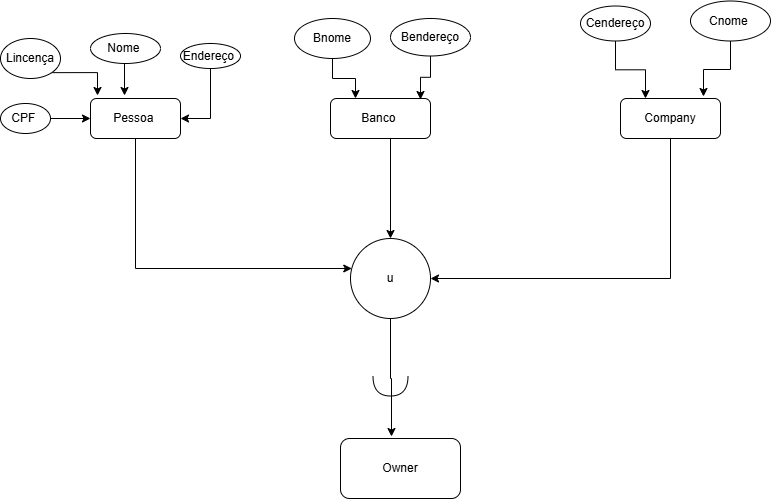

The diagram above was exported from draw.io. Its source (the exported page's mxGraphModel, read from the mxfile embedded in the PNG):
<mxGraphModel dx="1114" dy="567" grid="1" gridSize="10" guides="1" tooltips="1" connect="1" arrows="1" fold="1" page="1" pageScale="1" pageWidth="827" pageHeight="1169" math="0" shadow="0">
  <root>
    <mxCell id="0" />
    <mxCell id="1" parent="0" />
    <mxCell id="ejhUgS1E1YktPdS57uQr-33" style="edgeStyle=orthogonalEdgeStyle;rounded=0;orthogonalLoop=1;jettySize=auto;html=1;exitX=0.5;exitY=1;exitDx=0;exitDy=0;" edge="1" parent="1" source="ejhUgS1E1YktPdS57uQr-1" target="ejhUgS1E1YktPdS57uQr-5">
      <mxGeometry relative="1" as="geometry">
        <Array as="points">
          <mxPoint x="175" y="290" />
        </Array>
      </mxGeometry>
    </mxCell>
    <mxCell id="ejhUgS1E1YktPdS57uQr-1" value="Pessoa&amp;nbsp;" style="rounded=1;whiteSpace=wrap;html=1;" vertex="1" parent="1">
      <mxGeometry x="130" y="120" width="90" height="40" as="geometry" />
    </mxCell>
    <mxCell id="ejhUgS1E1YktPdS57uQr-34" style="edgeStyle=orthogonalEdgeStyle;rounded=0;orthogonalLoop=1;jettySize=auto;html=1;exitX=0.75;exitY=1;exitDx=0;exitDy=0;" edge="1" parent="1" source="ejhUgS1E1YktPdS57uQr-3" target="ejhUgS1E1YktPdS57uQr-5">
      <mxGeometry relative="1" as="geometry">
        <Array as="points">
          <mxPoint x="430" y="160" />
        </Array>
      </mxGeometry>
    </mxCell>
    <mxCell id="ejhUgS1E1YktPdS57uQr-3" value="Banco&amp;nbsp;" style="rounded=1;whiteSpace=wrap;html=1;" vertex="1" parent="1">
      <mxGeometry x="370" y="120" width="100" height="40" as="geometry" />
    </mxCell>
    <mxCell id="ejhUgS1E1YktPdS57uQr-36" style="edgeStyle=orthogonalEdgeStyle;rounded=0;orthogonalLoop=1;jettySize=auto;html=1;exitX=0.5;exitY=1;exitDx=0;exitDy=0;entryX=1;entryY=0.5;entryDx=0;entryDy=0;" edge="1" parent="1" source="ejhUgS1E1YktPdS57uQr-4" target="ejhUgS1E1YktPdS57uQr-5">
      <mxGeometry relative="1" as="geometry" />
    </mxCell>
    <mxCell id="ejhUgS1E1YktPdS57uQr-4" value="Company" style="rounded=1;whiteSpace=wrap;html=1;" vertex="1" parent="1">
      <mxGeometry x="660" y="120" width="100" height="40" as="geometry" />
    </mxCell>
    <mxCell id="ejhUgS1E1YktPdS57uQr-5" value="u" style="ellipse;whiteSpace=wrap;html=1;aspect=fixed;" vertex="1" parent="1">
      <mxGeometry x="390" y="260" width="80" height="80" as="geometry" />
    </mxCell>
    <mxCell id="ejhUgS1E1YktPdS57uQr-6" value="Owner" style="rounded=1;whiteSpace=wrap;html=1;" vertex="1" parent="1">
      <mxGeometry x="380" y="460" width="120" height="60" as="geometry" />
    </mxCell>
    <mxCell id="ejhUgS1E1YktPdS57uQr-17" style="edgeStyle=orthogonalEdgeStyle;rounded=0;orthogonalLoop=1;jettySize=auto;html=1;exitX=1;exitY=1;exitDx=0;exitDy=0;entryX=0.078;entryY=-0.075;entryDx=0;entryDy=0;entryPerimeter=0;" edge="1" parent="1" source="ejhUgS1E1YktPdS57uQr-7" target="ejhUgS1E1YktPdS57uQr-1">
      <mxGeometry relative="1" as="geometry">
        <Array as="points">
          <mxPoint x="137" y="94" />
        </Array>
      </mxGeometry>
    </mxCell>
    <mxCell id="ejhUgS1E1YktPdS57uQr-7" value="Lincença" style="ellipse;whiteSpace=wrap;html=1;" vertex="1" parent="1">
      <mxGeometry x="40" y="60" width="60" height="40" as="geometry" />
    </mxCell>
    <mxCell id="ejhUgS1E1YktPdS57uQr-21" value="" style="edgeStyle=orthogonalEdgeStyle;rounded=0;orthogonalLoop=1;jettySize=auto;html=1;" edge="1" parent="1" source="ejhUgS1E1YktPdS57uQr-8" target="ejhUgS1E1YktPdS57uQr-1">
      <mxGeometry relative="1" as="geometry" />
    </mxCell>
    <mxCell id="ejhUgS1E1YktPdS57uQr-8" value="CPF&amp;nbsp;" style="ellipse;whiteSpace=wrap;html=1;" vertex="1" parent="1">
      <mxGeometry x="40" y="125" width="50" height="30" as="geometry" />
    </mxCell>
    <mxCell id="ejhUgS1E1YktPdS57uQr-9" value="Nome&amp;nbsp;" style="ellipse;whiteSpace=wrap;html=1;" vertex="1" parent="1">
      <mxGeometry x="130" y="55" width="70" height="30" as="geometry" />
    </mxCell>
    <mxCell id="ejhUgS1E1YktPdS57uQr-29" style="edgeStyle=orthogonalEdgeStyle;rounded=0;orthogonalLoop=1;jettySize=auto;html=1;exitX=0.5;exitY=1;exitDx=0;exitDy=0;entryX=1;entryY=0.5;entryDx=0;entryDy=0;" edge="1" parent="1" source="ejhUgS1E1YktPdS57uQr-10" target="ejhUgS1E1YktPdS57uQr-1">
      <mxGeometry relative="1" as="geometry" />
    </mxCell>
    <mxCell id="ejhUgS1E1YktPdS57uQr-10" value="Endereço&amp;nbsp;" style="ellipse;whiteSpace=wrap;html=1;" vertex="1" parent="1">
      <mxGeometry x="220" y="65" width="60" height="25" as="geometry" />
    </mxCell>
    <mxCell id="ejhUgS1E1YktPdS57uQr-22" style="edgeStyle=orthogonalEdgeStyle;rounded=0;orthogonalLoop=1;jettySize=auto;html=1;exitX=0.5;exitY=1;exitDx=0;exitDy=0;entryX=0.25;entryY=0;entryDx=0;entryDy=0;" edge="1" parent="1" source="ejhUgS1E1YktPdS57uQr-11" target="ejhUgS1E1YktPdS57uQr-3">
      <mxGeometry relative="1" as="geometry" />
    </mxCell>
    <mxCell id="ejhUgS1E1YktPdS57uQr-11" value="Bnome" style="ellipse;whiteSpace=wrap;html=1;" vertex="1" parent="1">
      <mxGeometry x="334" y="40" width="76" height="40" as="geometry" />
    </mxCell>
    <mxCell id="ejhUgS1E1YktPdS57uQr-12" value="Bendereço" style="ellipse;whiteSpace=wrap;html=1;" vertex="1" parent="1">
      <mxGeometry x="430" y="40" width="80" height="37.5" as="geometry" />
    </mxCell>
    <mxCell id="ejhUgS1E1YktPdS57uQr-13" value="Cendereço" style="ellipse;whiteSpace=wrap;html=1;" vertex="1" parent="1">
      <mxGeometry x="620" y="27.5" width="70" height="35" as="geometry" />
    </mxCell>
    <mxCell id="ejhUgS1E1YktPdS57uQr-14" value="Cnome&amp;nbsp;" style="ellipse;whiteSpace=wrap;html=1;" vertex="1" parent="1">
      <mxGeometry x="730" y="22.5" width="80" height="40" as="geometry" />
    </mxCell>
    <mxCell id="ejhUgS1E1YktPdS57uQr-15" value="" style="shape=requiredInterface;html=1;verticalLabelPosition=bottom;sketch=0;rotation=90;" vertex="1" parent="1">
      <mxGeometry x="420" y="390" width="20" height="35" as="geometry" />
    </mxCell>
    <mxCell id="ejhUgS1E1YktPdS57uQr-18" style="edgeStyle=orthogonalEdgeStyle;rounded=0;orthogonalLoop=1;jettySize=auto;html=1;exitX=0.5;exitY=1;exitDx=0;exitDy=0;entryX=0.378;entryY=-0.075;entryDx=0;entryDy=0;entryPerimeter=0;" edge="1" parent="1" source="ejhUgS1E1YktPdS57uQr-9" target="ejhUgS1E1YktPdS57uQr-1">
      <mxGeometry relative="1" as="geometry">
        <Array as="points">
          <mxPoint x="164" y="85" />
        </Array>
      </mxGeometry>
    </mxCell>
    <mxCell id="ejhUgS1E1YktPdS57uQr-23" style="edgeStyle=orthogonalEdgeStyle;rounded=0;orthogonalLoop=1;jettySize=auto;html=1;exitX=0.5;exitY=1;exitDx=0;exitDy=0;entryX=0.9;entryY=0.025;entryDx=0;entryDy=0;entryPerimeter=0;" edge="1" parent="1" source="ejhUgS1E1YktPdS57uQr-12" target="ejhUgS1E1YktPdS57uQr-3">
      <mxGeometry relative="1" as="geometry" />
    </mxCell>
    <mxCell id="ejhUgS1E1YktPdS57uQr-24" style="edgeStyle=orthogonalEdgeStyle;rounded=0;orthogonalLoop=1;jettySize=auto;html=1;exitX=0.5;exitY=1;exitDx=0;exitDy=0;entryX=0.83;entryY=-0.05;entryDx=0;entryDy=0;entryPerimeter=0;" edge="1" parent="1" source="ejhUgS1E1YktPdS57uQr-14" target="ejhUgS1E1YktPdS57uQr-4">
      <mxGeometry relative="1" as="geometry">
        <Array as="points">
          <mxPoint x="770" y="91" />
          <mxPoint x="743" y="91" />
        </Array>
      </mxGeometry>
    </mxCell>
    <mxCell id="ejhUgS1E1YktPdS57uQr-25" style="edgeStyle=orthogonalEdgeStyle;rounded=0;orthogonalLoop=1;jettySize=auto;html=1;exitX=0.5;exitY=1;exitDx=0;exitDy=0;entryX=0.25;entryY=0;entryDx=0;entryDy=0;" edge="1" parent="1" source="ejhUgS1E1YktPdS57uQr-13" target="ejhUgS1E1YktPdS57uQr-4">
      <mxGeometry relative="1" as="geometry">
        <mxPoint x="679" y="110" as="targetPoint" />
      </mxGeometry>
    </mxCell>
    <mxCell id="ejhUgS1E1YktPdS57uQr-37" style="edgeStyle=orthogonalEdgeStyle;rounded=0;orthogonalLoop=1;jettySize=auto;html=1;exitX=0.5;exitY=1;exitDx=0;exitDy=0;entryX=0.425;entryY=-0.033;entryDx=0;entryDy=0;entryPerimeter=0;" edge="1" parent="1" source="ejhUgS1E1YktPdS57uQr-5" target="ejhUgS1E1YktPdS57uQr-6">
      <mxGeometry relative="1" as="geometry" />
    </mxCell>
  </root>
</mxGraphModel>